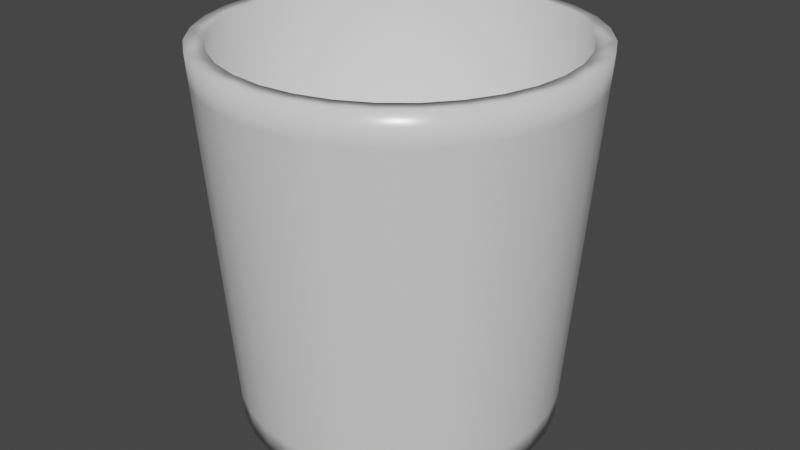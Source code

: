 # Source: glass.blend  (saved by Blender 2.93.20; exported with 4.5.12 LTS)
import bpy
from mathutils import Matrix  # noqa: F401  (used for matrix-valued properties, if any)

bpy.ops.wm.read_factory_settings(use_empty=True)
scene = bpy.context.scene
scene.name = 'Scene'

# ---- collections
col_collection = bpy.data.collections.new('Collection'); scene.collection.children.link(col_collection)

# ---- materials (node trees are filled in below, after node groups)
mat_none = bpy.data.materials.new('None')
mat_none.use_transparent_shadow = False
mat_none.roughness = 0.2546
mat_none.specular_intensity = 0.8

# ---- material node trees
mat_none.use_nodes = True; mat_none.node_tree.nodes.clear()
_N = mat_none.node_tree.nodes; _L = mat_none.node_tree.links
n0 = _N.new('ShaderNodeBsdfPrincipled'); n0.name = 'Principled BSDF'; n0.location = (10, 300)
n0.distribution = 'GGX'
n0.subsurface_method = 'BURLEY'
n0.inputs[2].default_value = 0.2546
n0.inputs[3].default_value = 1.45
n0.inputs[13].default_value = 0.8
n0.inputs[27].default_value = (0.0, 0.0, 0.0, 1.0)
n0.inputs[28].default_value = 1.0
n1 = _N.new('ShaderNodeOutputMaterial'); n1.name = 'Material Output'; n1.location = (300, 300)
_L.new(n0.outputs[0], n1.inputs[0])
n1.is_active_output = True

# ---- world
world_world = bpy.data.worlds.new('World'); scene.world = world_world
world_world.use_nodes = True; world_world.node_tree.nodes.clear()
_N = world_world.node_tree.nodes; _L = world_world.node_tree.links
n0 = _N.new('ShaderNodeOutputWorld'); n0.name = 'World Output'; n0.location = (300, 300)
n1 = _N.new('ShaderNodeBackground'); n1.name = 'Background'; n1.location = (10, 300)
n1.inputs[0].default_value = (0.05088, 0.05088, 0.05088, 1.0)
_L.new(n1.outputs[0], n0.inputs[0])
n0.is_active_output = True
world_world.color = (0.05088, 0.05088, 0.05088)
world_world.use_sun_shadow = False
world_world.sun_shadow_jitter_overblur = 0.0

# ---- meshes
me_cylinder = bpy.data.meshes.new('Cylinder')
me_cylinder.from_pydata([(0.0, 1.2, -0.6), (0.09951, 0.0, -0.5003), (0.0, 0.0, -0.5101), (0.1171, 1.2, -0.5885), (0.1952, 0.0, -0.4713), (0.2296, 1.2, -0.5543), (0.2834, 0.0, -0.4241), (0.3333, 1.2, -0.4989), (0.3607, 0.0, -0.3607), (0.4243, 1.2, -0.4243), (0.4241, 0.0, -0.2834), (0.4989, 1.2, -0.3333), (0.4713, 0.0, -0.1952), (0.5543, 1.2, -0.2296), (0.5003, 0.0, -0.09951), (0.5885, 1.2, -0.1171), (0.5101, 0.0, 0.0), (0.6, 1.2, 0.0), (0.5003, 0.0, 0.09951), (0.5885, 1.2, 0.1171), (0.4713, 0.0, 0.1952), (0.5543, 1.2, 0.2296), (0.4241, 0.0, 0.2834), (0.4989, 1.2, 0.3333), (0.3607, 0.0, 0.3607), (0.4243, 1.2, 0.4243), (0.2834, 0.0, 0.4241), (0.3333, 1.2, 0.4989), (0.1952, 0.0, 0.4713), (0.2296, 1.2, 0.5543), (0.09951, 0.0, 0.5003), (0.1171, 1.2, 0.5885), (0.0, 0.0, 0.5101), (0.0, 1.2, 0.6), (-0.09951, 0.0, 0.5003), (-0.1171, 1.2, 0.5885), (-0.1952, 0.0, 0.4713), (-0.2296, 1.2, 0.5543), (-0.2834, 0.0, 0.4241), (-0.3333, 1.2, 0.4989), (-0.3607, 0.0, 0.3607), (-0.4243, 1.2, 0.4243), (-0.4241, 0.0, 0.2834), (-0.4989, 1.2, 0.3333), (-0.4713, 0.0, 0.1952), (-0.5543, 1.2, 0.2296), (-0.5003, 0.0, 0.09951), (-0.5885, 1.2, 0.1171), (-0.5101, 0.0, 0.0), (-0.6, 1.2, 0.0), (-0.5003, 0.0, -0.09951), (-0.5885, 1.2, -0.1171), (-0.4713, 0.0, -0.1952), (-0.5543, 1.2, -0.2296), (-0.4241, 0.0, -0.2834), (-0.4989, 1.2, -0.3333), (-0.3607, 0.0, -0.3607), (-0.4243, 1.2, -0.4243), (-0.2834, 0.0, -0.4241), (-0.3333, 1.2, -0.4989), (-0.1952, 0.0, -0.4713), (-0.5413, 1.2, 0.0), (-0.4462, 0.07414, -0.08875), (-0.5309, 1.2, -0.1056), (-0.2296, 1.2, -0.5543), (-0.09951, 0.0, -0.5003), (-0.1171, 1.2, -0.5885), (0.1056, 1.2, -0.5309), (0.0, 1.2, -0.5413), (0.2072, 1.2, -0.5001), (0.3007, 1.2, -0.4501), (0.4501, 1.2, -0.3007), (0.3828, 1.2, -0.3828), (0.5001, 1.2, -0.2072), (0.5413, 1.2, 0.0), (0.5309, 1.2, -0.1056), (0.5001, 1.2, 0.2072), (0.5309, 1.2, 0.1056), (0.4501, 1.2, 0.3007), (0.3828, 1.2, 0.3828), (0.3007, 1.2, 0.4501), (0.1056, 1.2, 0.5309), (0.2072, 1.2, 0.5001), (-0.1056, 1.2, 0.5309), (0.0, 1.2, 0.5413), (-0.3007, 1.2, 0.4501), (-0.2072, 1.2, 0.5001), (-0.3828, 1.2, 0.3828), (-0.5001, 1.2, 0.2072), (-0.4501, 1.2, 0.3007), (-0.5309, 1.2, 0.1056), (-0.5001, 1.2, -0.2072), (-0.3828, 1.2, -0.3828), (-0.4501, 1.2, -0.3007), (-0.2072, 1.2, -0.5001), (-0.3007, 1.2, -0.4501), (-0.1056, 1.2, -0.5309), (0.1741, 0.07414, -0.4203), (-0.4203, 0.07414, -0.1741), (-0.1741, 0.07414, 0.4203), (0.3217, 0.07414, 0.3217), (0.2527, 0.07414, 0.3783), (-0.3783, 0.07414, -0.2527), (0.1741, 0.07414, 0.4203), (0.08875, 0.07414, -0.4462), (-0.3217, 0.07414, -0.3217), (0.08875, 0.07414, 0.4462), (-0.2527, 0.07414, -0.3783), (0.0, 0.07414, 0.4549), (0.2527, 0.07414, -0.3783), (-0.1741, 0.07414, -0.4203), (-0.08875, 0.07414, 0.4462), (0.3217, 0.07414, -0.3217), (-0.08875, 0.07414, -0.4462), (0.3783, 0.07414, -0.2527), (0.0, 0.07414, -0.4549), (-0.2527, 0.07414, 0.3783), (0.4203, 0.07414, -0.1741), (-0.3217, 0.07414, 0.3217), (0.4462, 0.07414, -0.08875), (-0.3783, 0.07414, 0.2527), (0.4549, 0.07414, 0.0), (-0.4203, 0.07414, 0.1741), (0.4462, 0.07414, 0.08875), (-0.4462, 0.07414, 0.08875), (0.4203, 0.07414, 0.1741), (-0.4549, 0.07414, 0.0), (0.3783, 0.07414, 0.2527), (0.0, 0.08253, -0.5163), (0.1976, 0.08253, -0.477), (0.3651, 0.08253, -0.3651), (0.477, 0.08253, -0.1976), (0.5163, 0.08253, 0.0), (0.477, 0.08253, 0.1976), (0.3651, 0.08253, 0.3651), (0.1976, 0.08253, 0.477), (0.0, 0.08253, 0.5163), (-0.1976, 0.08253, 0.477), (-0.3651, 0.08253, 0.3651), (-0.477, 0.08253, 0.1976), (-0.5163, 0.08253, 0.0), (-0.477, 0.08253, -0.1976), (-0.3651, 0.08253, -0.3651), (-0.1976, 0.08253, -0.477), (0.1007, 0.08253, -0.5064), (-0.1007, 0.08253, -0.5064), (0.2868, 0.08253, -0.4293), (0.4293, 0.08253, -0.2868), (0.5064, 0.08253, -0.1007), (0.5064, 0.08253, 0.1007), (0.4293, 0.08253, 0.2868), (0.2868, 0.08253, 0.4293), (0.1007, 0.08253, 0.5064), (-0.1007, 0.08253, 0.5064), (-0.2868, 0.08253, 0.4293), (-0.4293, 0.08253, 0.2868), (-0.5064, 0.08253, 0.1007), (-0.5064, 0.08253, -0.1007), (-0.4293, 0.08253, -0.2868), (-0.2868, 0.08253, -0.4293), (0.2269, 1.104, -0.5477), (0.4192, 1.104, -0.4192), (0.5477, 1.104, -0.2269), (0.5928, 1.104, 0.0), (0.5477, 1.104, 0.2269), (0.4192, 1.104, 0.4192), (0.2269, 1.104, 0.5477), (0.0, 1.104, 0.5928), (-0.2269, 1.104, 0.5477), (-0.4192, 1.104, 0.4192), (-0.5477, 1.104, 0.2269), (-0.5928, 1.104, 0.0), (-0.5477, 1.104, -0.2269), (-0.4192, 1.104, -0.4192), (-0.2269, 1.104, -0.5477), (0.1157, 1.104, -0.5814), (-0.1157, 1.104, -0.5814), (0.3294, 1.104, -0.4929), (0.4929, 1.104, -0.3294), (0.5814, 1.104, -0.1157), (0.5814, 1.104, 0.1157), (0.4929, 1.104, 0.3294), (0.3294, 1.104, 0.4929), (0.1157, 1.104, 0.5814), (-0.1157, 1.104, 0.5814), (-0.3294, 1.104, 0.4929), (-0.4929, 1.104, 0.3294), (-0.5814, 1.104, 0.1157), (-0.5814, 1.104, -0.1157), (-0.4929, 1.104, -0.3294), (-0.3294, 1.104, -0.4929), (0.0, 1.104, -0.5928)], [], [(143, 145, 65, 60), (146, 130, 8, 6), (130, 147, 10, 8), (147, 131, 12, 10), (131, 148, 14, 12), (148, 132, 16, 14), (132, 149, 18, 16), (149, 133, 20, 18), (133, 150, 22, 20), (150, 134, 24, 22), (134, 151, 26, 24), (151, 135, 28, 26), (135, 152, 30, 28), (152, 136, 32, 30), (136, 153, 34, 32), (153, 137, 36, 34), (137, 154, 38, 36), (154, 138, 40, 38), (138, 155, 42, 40), (155, 139, 44, 42), (139, 156, 46, 44), (156, 140, 48, 46), (140, 157, 50, 48), (157, 141, 52, 50), (141, 158, 54, 52), (158, 142, 56, 54), (142, 159, 58, 56), (159, 143, 60, 58), (145, 128, 2, 65), (67, 3, 0, 68), (61, 62, 63), (129, 146, 6, 4), (144, 129, 4, 1), (17, 19, 180, 163), (96, 68, 0, 66), (74, 77, 19, 17), (92, 95, 59, 57), (71, 73, 13, 11), (78, 23, 21, 76), (88, 90, 47, 45), (74, 17, 15, 75), (76, 21, 19, 77), (71, 11, 9, 72), (79, 25, 23, 78), (80, 27, 25, 79), (87, 89, 43, 41), (81, 31, 29, 82), (81, 84, 33, 31), (83, 35, 33, 84), (63, 51, 49, 61), (85, 39, 37, 86), (63, 91, 53, 51), (94, 96, 66, 64), (88, 45, 43, 89), (91, 93, 55, 53), (61, 49, 47, 90), (73, 75, 15, 13), (83, 86, 37, 35), (85, 87, 41, 39), (92, 57, 55, 93), (94, 64, 59, 95), (70, 72, 9, 7), (80, 82, 29, 27), (70, 7, 5, 69), (69, 5, 3, 67), (19, 21, 164, 180), (78, 100, 79), (63, 98, 91), (79, 101, 80), (91, 102, 93), (80, 103, 82), (68, 104, 67), (93, 105, 92), (82, 106, 81), (67, 97, 69), (92, 107, 95), (81, 108, 84), (69, 109, 70), (95, 110, 94), (84, 111, 83), (70, 112, 72), (94, 113, 96), (83, 99, 86), (72, 114, 71), (96, 115, 68), (86, 116, 85), (71, 117, 73), (85, 118, 87), (73, 119, 75), (87, 120, 89), (75, 121, 74), (89, 122, 88), (74, 123, 77), (88, 124, 90), (77, 125, 76), (90, 126, 61), (76, 127, 78), (61, 126, 62), (21, 23, 181, 164), (23, 25, 165, 181), (25, 27, 182, 165), (27, 29, 166, 182), (29, 31, 183, 166), (31, 33, 167, 183), (33, 35, 184, 167), (35, 37, 168, 184), (37, 39, 185, 168), (39, 41, 169, 185), (41, 43, 186, 169), (43, 45, 170, 186), (45, 47, 187, 170), (47, 49, 171, 187), (49, 51, 188, 171), (51, 53, 172, 188), (53, 55, 189, 172), (55, 57, 173, 189), (57, 59, 190, 173), (59, 64, 174, 190), (66, 0, 191, 176), (5, 7, 177, 160), (3, 5, 160, 175), (0, 3, 175, 191), (174, 176, 145, 143), (177, 161, 130, 146), (161, 178, 147, 130), (178, 162, 131, 147), (162, 179, 148, 131), (179, 163, 132, 148), (163, 180, 149, 132), (180, 164, 133, 149), (164, 181, 150, 133), (181, 165, 134, 150), (165, 182, 151, 134), (182, 166, 135, 151), (166, 183, 152, 135), (183, 167, 136, 152), (167, 184, 153, 136), (184, 168, 137, 153), (168, 185, 154, 137), (185, 169, 138, 154), (169, 186, 155, 138), (186, 170, 139, 155), (170, 187, 156, 139), (187, 171, 140, 156), (171, 188, 157, 140), (188, 172, 141, 157), (172, 189, 158, 141), (189, 173, 142, 158), (173, 190, 159, 142), (190, 174, 143, 159), (176, 191, 128, 145), (160, 177, 146, 129), (175, 160, 129, 144), (191, 175, 144, 128), (4, 6, 8, 10, 12, 14, 16, 18, 20, 22, 24, 26, 28, 30, 32, 34, 36, 38, 40, 42, 44, 46, 48, 50, 52, 54, 56, 58, 60, 65, 2, 1), (105, 102, 98, 62, 126, 124, 122, 120, 118, 116, 99, 111, 108, 106, 103, 101, 100, 127, 125, 123, 121, 119, 117, 114, 112, 109, 97, 104, 115, 113, 110, 107), (78, 127, 100), (63, 62, 98), (79, 100, 101), (91, 98, 102), (80, 101, 103), (68, 115, 104), (93, 102, 105), (82, 103, 106), (67, 104, 97), (92, 105, 107), (81, 106, 108), (69, 97, 109), (95, 107, 110), (84, 108, 111), (70, 109, 112), (94, 110, 113), (83, 111, 99), (72, 112, 114), (96, 113, 115), (86, 99, 116), (71, 114, 117), (85, 116, 118), (73, 117, 119), (87, 118, 120), (75, 119, 121), (89, 120, 122), (74, 121, 123), (88, 122, 124), (77, 123, 125), (90, 124, 126), (76, 125, 127), (128, 144, 1, 2), (15, 17, 163, 179), (13, 15, 179, 162), (11, 13, 162, 178), (9, 11, 178, 161), (7, 9, 161, 177), (64, 66, 176, 174)])
me_cylinder.polygons.foreach_set('use_smooth', [True] * 194)
_uv = me_cylinder.uv_layers.new(name='UVMap')
_uv.uv.foreach_set('vector', [0.0625, 0.5344, 0.03125, 0.5344, 0.03125, 0.5, 0.0625, 0.5, 0.9062, 0.5344, 0.875, 0.5344, 0.875, 0.5, 0.9062, 0.5, 0.875, 0.5344, 0.8438, 0.5344, 0.8438, 0.5, 0.875, 0.5, 0.8438, 0.5344, 0.8125, 0.5344, 0.8125, 0.5, 0.8438, 0.5, 0.8125, 0.5344, 0.7812, 0.5344, 0.7812, 0.5, 0.8125, 0.5, 0.7812, 0.5344, 0.75, 0.5344, 0.75, 0.5, 0.7812, 0.5, 0.75, 0.5344, 0.7188, 0.5344, 0.7188, 0.5, 0.75, 0.5, 0.7188, 0.5344, 0.6875, 0.5344, 0.6875, 0.5, 0.7188, 0.5, 0.6875, 0.5344, 0.6562, 0.5344, 0.6562, 0.5, 0.6875, 0.5, 0.6562, 0.5344, 0.625, 0.5344, 0.625, 0.5, 0.6562, 0.5, 0.625, 0.5344, 0.5938, 0.5344, 0.5938, 0.5, 0.625, 0.5, 0.5938, 0.5344, 0.5625, 0.5344, 0.5625, 0.5, 0.5938, 0.5, 0.5625, 0.5344, 0.5312, 0.5344, 0.5312, 0.5, 0.5625, 0.5, 0.5312, 0.5344, 0.5, 0.5344, 0.5, 0.5, 0.5312, 0.5, 0.5, 0.5344, 0.4687, 0.5344, 0.4688, 0.5, 0.5, 0.5, 0.4687, 0.5344, 0.4375, 0.5344, 0.4375, 0.5, 0.4688, 0.5, 0.4375, 0.5344, 0.4062, 0.5344, 0.4062, 0.5, 0.4375, 0.5, 0.4062, 0.5344, 0.375, 0.5344, 0.375, 0.5, 0.4062, 0.5, 0.375, 0.5344, 0.3438, 0.5344, 0.3438, 0.5, 0.375, 0.5, 0.3438, 0.5344, 0.3125, 0.5344, 0.3125, 0.5, 0.3438, 0.5, 0.3125, 0.5344, 0.2812, 0.5344, 0.2812, 0.5, 0.3125, 0.5, 0.2812, 0.5344, 0.25, 0.5344, 0.25, 0.5, 0.2812, 0.5, 0.25, 0.5344, 0.2188, 0.5344, 0.2188, 0.5, 0.25, 0.5, 0.2188, 0.5344, 0.1875, 0.5344, 0.1875, 0.5, 0.2188, 0.5, 0.1875, 0.5344, 0.1562, 0.5344, 0.1562, 0.5, 0.1875, 0.5, 0.1562, 0.5344, 0.125, 0.5344, 0.125, 0.5, 0.1562, 0.5, 0.125, 0.5344, 0.09375, 0.5344, 0.09375, 0.5, 0.125, 0.5, 0.09375, 0.5344, 0.0625, 0.5344, 0.0625, 0.5, 0.09375, 0.5, 0.03125, 0.5344, 0.0, 0.5344, 0.0, 0.5, 0.03125, 0.5, 0.2922, 0.4624, 0.2968, 0.4854, 0.25, 0.49, 0.25, 0.4665, 0.03347, 0.25, 0.03763, 0.2922, 0.03763, 0.2922, 0.9375, 0.5344, 0.9062, 0.5344, 0.9062, 0.5, 0.9375, 0.5, 0.9688, 0.5344, 0.9375, 0.5344, 0.9375, 0.5, 0.9688, 0.5, 0.75, 1.0, 0.7188, 1.0, 0.7188, 0.9601, 0.75, 0.9601, 0.2078, 0.4624, 0.25, 0.4665, 0.25, 0.49, 0.2032, 0.4854, 0.4665, 0.25, 0.4624, 0.2078, 0.4854, 0.2032, 0.49, 0.25, 0.09689, 0.4031, 0.1297, 0.43, 0.1167, 0.4496, 0.08029, 0.4197, 0.43, 0.3703, 0.45, 0.3329, 0.4717, 0.3418, 0.4496, 0.3833, 0.43, 0.1297, 0.4496, 0.1167, 0.4717, 0.1582, 0.45, 0.1671, 0.04995, 0.1671, 0.03763, 0.2078, 0.01461, 0.2032, 0.02827, 0.1582, 0.4665, 0.25, 0.49, 0.25, 0.4854, 0.2968, 0.4624, 0.2922, 0.45, 0.1671, 0.4717, 0.1582, 0.4854, 0.2032, 0.4624, 0.2078, 0.43, 0.3703, 0.4496, 0.3833, 0.4197, 0.4197, 0.4031, 0.4031, 0.4031, 0.09689, 0.4197, 0.08029, 0.4496, 0.1167, 0.43, 0.1297, 0.3703, 0.06996, 0.3833, 0.05045, 0.4197, 0.08029, 0.4031, 0.09689, 0.09689, 0.09689, 0.06996, 0.1297, 0.05045, 0.1167, 0.08029, 0.08029, 0.2922, 0.03763, 0.2968, 0.01461, 0.3418, 0.02827, 0.3329, 0.04995, 0.2922, 0.03763, 0.25, 0.03347, 0.25, 0.01, 0.2968, 0.01461, 0.2078, 0.03763, 0.2032, 0.01461, 0.25, 0.01, 0.25, 0.03347, 0.03763, 0.2922, 0.01461, 0.2968, 0.01, 0.25, 0.03347, 0.25, 0.1297, 0.06996, 0.1167, 0.05045, 0.1582, 0.02827, 0.1671, 0.04995, 0.03763, 0.2922, 0.04995, 0.3329, 0.02827, 0.3418, 0.01461, 0.2968, 0.1671, 0.45, 0.2078, 0.4624, 0.2032, 0.4854, 0.1582, 0.4717, 0.04995, 0.1671, 0.02827, 0.1582, 0.05045, 0.1167, 0.06996, 0.1297, 0.04995, 0.3329, 0.06996, 0.3703, 0.05045, 0.3833, 0.02827, 0.3418, 0.03347, 0.25, 0.01, 0.25, 0.01461, 0.2032, 0.03763, 0.2078, 0.45, 0.3329, 0.4624, 0.2922, 0.4854, 0.2968, 0.4717, 0.3418, 0.2078, 0.03763, 0.1671, 0.04995, 0.1582, 0.02827, 0.2032, 0.01461, 0.1297, 0.06996, 0.09689, 0.09689, 0.08029, 0.08029, 0.1167, 0.05045, 0.09689, 0.4031, 0.08029, 0.4197, 0.05045, 0.3833, 0.06996, 0.3703, 0.1671, 0.45, 0.1582, 0.4717, 0.1167, 0.4496, 0.1297, 0.43, 0.3703, 0.43, 0.4031, 0.4031, 0.4197, 0.4197, 0.3833, 0.4496, 0.3703, 0.06996, 0.3329, 0.04995, 0.3418, 0.02827, 0.3833, 0.05045, 0.3703, 0.43, 0.3833, 0.4496, 0.3418, 0.4717, 0.3329, 0.45, 0.3329, 0.45, 0.3418, 0.4717, 0.2968, 0.4854, 0.2922, 0.4624, 0.7188, 1.0, 0.6875, 1.0, 0.6875, 0.9601, 0.7188, 0.9601, 0.43, 0.1297, 0.4031, 0.09689, 0.4031, 0.09689, 0.03763, 0.2922, 0.04995, 0.3329, 0.04995, 0.3329, 0.4031, 0.09689, 0.3703, 0.06996, 0.3703, 0.06996, 0.04995, 0.3329, 0.06996, 0.3703, 0.06996, 0.3703, 0.3703, 0.06996, 0.3329, 0.04995, 0.3329, 0.04995, 0.25, 0.4665, 0.2922, 0.4624, 0.2922, 0.4624, 0.06996, 0.3703, 0.09689, 0.4031, 0.09689, 0.4031, 0.3329, 0.04995, 0.2922, 0.03763, 0.2922, 0.03763, 0.2922, 0.4624, 0.3329, 0.45, 0.3329, 0.45, 0.09689, 0.4031, 0.1297, 0.43, 0.1297, 0.43, 0.2922, 0.03763, 0.25, 0.03347, 0.25, 0.03347, 0.3329, 0.45, 0.3703, 0.43, 0.3703, 0.43, 0.1297, 0.43, 0.1671, 0.45, 0.1671, 0.45, 0.25, 0.03347, 0.2078, 0.03763, 0.2078, 0.03763, 0.3703, 0.43, 0.4031, 0.4031, 0.4031, 0.4031, 0.1671, 0.45, 0.2078, 0.4624, 0.2078, 0.4624, 0.2078, 0.03763, 0.1671, 0.04995, 0.1671, 0.04995, 0.4031, 0.4031, 0.43, 0.3703, 0.43, 0.3703, 0.2078, 0.4624, 0.25, 0.4665, 0.25, 0.4665, 0.1671, 0.04995, 0.1297, 0.06996, 0.1297, 0.06996, 0.43, 0.3703, 0.45, 0.3329, 0.45, 0.3329, 0.1297, 0.06996, 0.09689, 0.09689, 0.09689, 0.09689, 0.45, 0.3329, 0.4624, 0.2922, 0.4624, 0.2922, 0.09689, 0.09689, 0.06996, 0.1297, 0.06996, 0.1297, 0.4624, 0.2922, 0.4665, 0.25, 0.4665, 0.25, 0.06996, 0.1297, 0.04995, 0.1671, 0.04995, 0.1671, 0.4665, 0.25, 0.4624, 0.2078, 0.4624, 0.2078, 0.04995, 0.1671, 0.03763, 0.2078, 0.03763, 0.2078, 0.4624, 0.2078, 0.45, 0.1671, 0.45, 0.1671, 0.03763, 0.2078, 0.03347, 0.25, 0.03347, 0.25, 0.45, 0.1671, 0.43, 0.1297, 0.43, 0.1297, 0.03347, 0.25, 0.03347, 0.25, 0.03763, 0.2922, 0.6875, 1.0, 0.6562, 1.0, 0.6562, 0.9601, 0.6875, 0.9601, 0.6562, 1.0, 0.625, 1.0, 0.625, 0.9601, 0.6562, 0.9601, 0.625, 1.0, 0.5938, 1.0, 0.5938, 0.9601, 0.625, 0.9601, 0.5938, 1.0, 0.5625, 1.0, 0.5625, 0.9601, 0.5938, 0.9601, 0.5625, 1.0, 0.5312, 1.0, 0.5312, 0.9601, 0.5625, 0.9601, 0.5312, 1.0, 0.5, 1.0, 0.5, 0.9601, 0.5312, 0.9601, 0.5, 1.0, 0.4688, 1.0, 0.4688, 0.9601, 0.5, 0.9601, 0.4688, 1.0, 0.4375, 1.0, 0.4375, 0.9601, 0.4688, 0.9601, 0.4375, 1.0, 0.4062, 1.0, 0.4062, 0.9601, 0.4375, 0.9601, 0.4062, 1.0, 0.375, 1.0, 0.375, 0.9601, 0.4062, 0.9601, 0.375, 1.0, 0.3438, 1.0, 0.3438, 0.9601, 0.375, 0.9601, 0.3438, 1.0, 0.3125, 1.0, 0.3125, 0.9601, 0.3438, 0.9601, 0.3125, 1.0, 0.2812, 1.0, 0.2812, 0.9601, 0.3125, 0.9601, 0.2812, 1.0, 0.25, 1.0, 0.25, 0.9601, 0.2812, 0.9601, 0.25, 1.0, 0.2188, 1.0, 0.2188, 0.9601, 0.25, 0.9601, 0.2188, 1.0, 0.1875, 1.0, 0.1875, 0.9601, 0.2188, 0.9601, 0.1875, 1.0, 0.1562, 1.0, 0.1562, 0.9601, 0.1875, 0.9601, 0.1562, 1.0, 0.125, 1.0, 0.125, 0.9601, 0.1562, 0.9601, 0.125, 1.0, 0.09375, 1.0, 0.09375, 0.9601, 0.125, 0.9601, 0.09375, 1.0, 0.0625, 1.0, 0.0625, 0.9601, 0.09375, 0.9601, 0.03125, 1.0, 0.0, 1.0, 0.0, 0.9601, 0.03125, 0.9601, 0.9375, 1.0, 0.9062, 1.0, 0.9062, 0.9601, 0.9375, 0.9601, 0.9688, 1.0, 0.9375, 1.0, 0.9375, 0.9601, 0.9688, 0.9601, 1.0, 1.0, 0.9688, 1.0, 0.9688, 0.9601, 1.0, 0.9601, 0.0625, 0.9601, 0.03125, 0.9601, 0.03125, 0.5344, 0.0625, 0.5344, 0.9062, 0.9601, 0.875, 0.9601, 0.875, 0.5344, 0.9062, 0.5344, 0.875, 0.9601, 0.8438, 0.9601, 0.8438, 0.5344, 0.875, 0.5344, 0.8438, 0.9601, 0.8125, 0.9601, 0.8125, 0.5344, 0.8438, 0.5344, 0.8125, 0.9601, 0.7812, 0.9601, 0.7812, 0.5344, 0.8125, 0.5344, 0.7812, 0.9601, 0.75, 0.9601, 0.75, 0.5344, 0.7812, 0.5344, 0.75, 0.9601, 0.7188, 0.9601, 0.7188, 0.5344, 0.75, 0.5344, 0.7188, 0.9601, 0.6875, 0.9601, 0.6875, 0.5344, 0.7188, 0.5344, 0.6875, 0.9601, 0.6562, 0.9601, 0.6562, 0.5344, 0.6875, 0.5344, 0.6562, 0.9601, 0.625, 0.9601, 0.625, 0.5344, 0.6562, 0.5344, 0.625, 0.9601, 0.5938, 0.9601, 0.5938, 0.5344, 0.625, 0.5344, 0.5938, 0.9601, 0.5625, 0.9601, 0.5625, 0.5344, 0.5938, 0.5344, 0.5625, 0.9601, 0.5312, 0.9601, 0.5312, 0.5344, 0.5625, 0.5344, 0.5312, 0.9601, 0.5, 0.9601, 0.5, 0.5344, 0.5312, 0.5344, 0.5, 0.9601, 0.4688, 0.9601, 0.4687, 0.5344, 0.5, 0.5344, 0.4688, 0.9601, 0.4375, 0.9601, 0.4375, 0.5344, 0.4687, 0.5344, 0.4375, 0.9601, 0.4062, 0.9601, 0.4062, 0.5344, 0.4375, 0.5344, 0.4062, 0.9601, 0.375, 0.9601, 0.375, 0.5344, 0.4062, 0.5344, 0.375, 0.9601, 0.3438, 0.9601, 0.3438, 0.5344, 0.375, 0.5344, 0.3438, 0.9601, 0.3125, 0.9601, 0.3125, 0.5344, 0.3438, 0.5344, 0.3125, 0.9601, 0.2812, 0.9601, 0.2812, 0.5344, 0.3125, 0.5344, 0.2812, 0.9601, 0.25, 0.9601, 0.25, 0.5344, 0.2812, 0.5344, 0.25, 0.9601, 0.2188, 0.9601, 0.2188, 0.5344, 0.25, 0.5344, 0.2188, 0.9601, 0.1875, 0.9601, 0.1875, 0.5344, 0.2188, 0.5344, 0.1875, 0.9601, 0.1562, 0.9601, 0.1562, 0.5344, 0.1875, 0.5344, 0.1562, 0.9601, 0.125, 0.9601, 0.125, 0.5344, 0.1562, 0.5344, 0.125, 0.9601, 0.09375, 0.9601, 0.09375, 0.5344, 0.125, 0.5344, 0.09375, 0.9601, 0.0625, 0.9601, 0.0625, 0.5344, 0.09375, 0.5344, 0.03125, 0.9601, 0.0, 0.9601, 0.0, 0.5344, 0.03125, 0.5344, 0.9375, 0.9601, 0.9062, 0.9601, 0.9062, 0.5344, 0.9375, 0.5344, 0.9688, 0.9601, 0.9375, 0.9601, 0.9375, 0.5344, 0.9688, 0.5344, 1.0, 0.9601, 0.9688, 0.9601, 0.9688, 0.5344, 1.0, 0.5344, 0.9375, 0.5, 0.9062, 0.5, 0.875, 0.5, 0.8438, 0.5, 0.8125, 0.5, 0.7812, 0.5, 0.75, 0.5, 0.7188, 0.5, 0.6875, 0.5, 0.6562, 0.5, 0.625, 0.5, 0.5938, 0.5, 0.5625, 0.5, 0.5312, 0.5, 0.5, 0.5, 0.4688, 0.5, 0.4375, 0.5, 0.4062, 0.5, 0.375, 0.5, 0.3438, 0.5, 0.3125, 0.5, 0.2812, 0.5, 0.25, 0.5, 0.2188, 0.5, 0.1875, 0.5, 0.1562, 0.5, 0.125, 0.5, 0.09375, 0.5, 0.0625, 0.5, 0.03125, 0.5, 1.0, 0.5, 0.9688, 0.5, 0.09689, 0.4031, 0.06996, 0.3703, 0.04995, 0.3329, 0.03763, 0.2922, 0.03347, 0.25, 0.03763, 0.2078, 0.04995, 0.1671, 0.06996, 0.1297, 0.09689, 0.09689, 0.1297, 0.06996, 0.1671, 0.04995, 0.2078, 0.03763, 0.25, 0.03347, 0.2922, 0.03763, 0.3329, 0.04995, 0.3703, 0.06996, 0.4031, 0.09689, 0.43, 0.1297, 0.45, 0.1671, 0.4624, 0.2078, 0.4665, 0.25, 0.4624, 0.2922, 0.45, 0.3329, 0.43, 0.3703, 0.4031, 0.4031, 0.3703, 0.43, 0.3329, 0.45, 0.2922, 0.4624, 0.25, 0.4665, 0.2078, 0.4624, 0.1671, 0.45, 0.1297, 0.43, 0.43, 0.1297, 0.43, 0.1297, 0.4031, 0.09689, 0.03763, 0.2922, 0.03763, 0.2922, 0.04995, 0.3329, 0.4031, 0.09689, 0.4031, 0.09689, 0.3703, 0.06996, 0.04995, 0.3329, 0.04995, 0.3329, 0.06996, 0.3703, 0.3703, 0.06996, 0.3703, 0.06996, 0.3329, 0.04995, 0.25, 0.4665, 0.25, 0.4665, 0.2922, 0.4624, 0.06996, 0.3703, 0.06996, 0.3703, 0.09689, 0.4031, 0.3329, 0.04995, 0.3329, 0.04995, 0.2922, 0.03763, 0.2922, 0.4624, 0.2922, 0.4624, 0.3329, 0.45, 0.09689, 0.4031, 0.09689, 0.4031, 0.1297, 0.43, 0.2922, 0.03763, 0.2922, 0.03763, 0.25, 0.03347, 0.3329, 0.45, 0.3329, 0.45, 0.3703, 0.43, 0.1297, 0.43, 0.1297, 0.43, 0.1671, 0.45, 0.25, 0.03347, 0.25, 0.03347, 0.2078, 0.03763, 0.3703, 0.43, 0.3703, 0.43, 0.4031, 0.4031, 0.1671, 0.45, 0.1671, 0.45, 0.2078, 0.4624, 0.2078, 0.03763, 0.2078, 0.03763, 0.1671, 0.04995, 0.4031, 0.4031, 0.4031, 0.4031, 0.43, 0.3703, 0.2078, 0.4624, 0.2078, 0.4624, 0.25, 0.4665, 0.1671, 0.04995, 0.1671, 0.04995, 0.1297, 0.06996, 0.43, 0.3703, 0.43, 0.3703, 0.45, 0.3329, 0.1297, 0.06996, 0.1297, 0.06996, 0.09689, 0.09689, 0.45, 0.3329, 0.45, 0.3329, 0.4624, 0.2922, 0.09689, 0.09689, 0.09689, 0.09689, 0.06996, 0.1297, 0.4624, 0.2922, 0.4624, 0.2922, 0.4665, 0.25, 0.06996, 0.1297, 0.06996, 0.1297, 0.04995, 0.1671, 0.4665, 0.25, 0.4665, 0.25, 0.4624, 0.2078, 0.04995, 0.1671, 0.04995, 0.1671, 0.03763, 0.2078, 0.4624, 0.2078, 0.4624, 0.2078, 0.45, 0.1671, 0.03763, 0.2078, 0.03763, 0.2078, 0.03347, 0.25, 0.45, 0.1671, 0.45, 0.1671, 0.43, 0.1297, 1.0, 0.5344, 0.9688, 0.5344, 0.9688, 0.5, 1.0, 0.5, 0.7812, 1.0, 0.75, 1.0, 0.75, 0.9601, 0.7812, 0.9601, 0.8125, 1.0, 0.7812, 1.0, 0.7812, 0.9601, 0.8125, 0.9601, 0.8438, 1.0, 0.8125, 1.0, 0.8125, 0.9601, 0.8438, 0.9601, 0.875, 1.0, 0.8438, 1.0, 0.8438, 0.9601, 0.875, 0.9601, 0.9062, 1.0, 0.875, 1.0, 0.875, 0.9601, 0.9062, 0.9601, 0.0625, 1.0, 0.03125, 1.0, 0.03125, 0.9601, 0.0625, 0.9601])
me_cylinder.materials.append(mat_none)
me_cylinder.use_remesh_fix_poles = True
me_cylinder.use_remesh_preserve_attributes = False
me_cylinder.update()
me_cylinder.normals_split_custom_set([tuple(v) for v in zip(*[iter([-0.3816, -0.07471, -0.9213, -0.1945, -0.07471, -0.978, -0.1369, -0.7124, -0.6883, -0.2685, -0.7124, -0.6483, 0.554, -0.07471, -0.8291, 0.7051, -0.07471, -0.7051, 0.4962, -0.7124, -0.4962, 0.3899, -0.7124, -0.5835, 0.7051, -0.07471, -0.7051, 0.8291, -0.07471, -0.554, 0.5835, -0.7124, -0.3899, 0.4962, -0.7124, -0.4962, 0.8291, -0.07471, -0.554, 0.9213, -0.07471, -0.3816, 0.6483, -0.7124, -0.2685, 0.5835, -0.7124, -0.3899, 0.9213, -0.07471, -0.3816, 0.978, -0.07471, -0.1945, 0.6883, -0.7124, -0.1369, 0.6483, -0.7124, -0.2685, 0.978, -0.07471, -0.1945, 0.9972, -0.07471, -9.532e-09, 0.7018, -0.7124, -3.338e-09, 0.6883, -0.7124, -0.1369, 0.9972, -0.07471, -9.532e-09, 0.978, -0.07471, 0.1945, 0.6883, -0.7124, 0.1369, 0.7018, -0.7124, -3.338e-09, 0.978, -0.07471, 0.1945, 0.9213, -0.07471, 0.3816, 0.6483, -0.7124, 0.2685, 0.6883, -0.7124, 0.1369, 0.9213, -0.07471, 0.3816, 0.8291, -0.07471, 0.554, 0.5835, -0.7124, 0.3899, 0.6483, -0.7124, 0.2685, 0.8291, -0.07471, 0.554, 0.7051, -0.07471, 0.7051, 0.4962, -0.7124, 0.4962, 0.5835, -0.7124, 0.3899, 0.7051, -0.07471, 0.7051, 0.554, -0.07471, 0.8291, 0.3899, -0.7124, 0.5835, 0.4962, -0.7124, 0.4962, 0.554, -0.07471, 0.8291, 0.3816, -0.07471, 0.9213, 0.2685, -0.7124, 0.6483, 0.3899, -0.7124, 0.5835, 0.3816, -0.07471, 0.9213, 0.1945, -0.07471, 0.978, 0.1369, -0.7124, 0.6883, 0.2685, -0.7124, 0.6483, 0.1945, -0.07471, 0.978, 2.383e-09, -0.07471, 0.9972, 0.0, -0.7124, 0.7018, 0.1369, -0.7124, 0.6883, 2.383e-09, -0.07471, 0.9972, -0.1945, -0.07471, 0.978, -0.1369, -0.7124, 0.6883, 0.0, -0.7124, 0.7018, -0.1945, -0.07471, 0.978, -0.3816, -0.07471, 0.9213, -0.2685, -0.7124, 0.6483, -0.1369, -0.7124, 0.6883, -0.3816, -0.07471, 0.9213, -0.554, -0.07471, 0.8291, -0.3899, -0.7124, 0.5835, -0.2685, -0.7124, 0.6483, -0.554, -0.07471, 0.8291, -0.7051, -0.07471, 0.7051, -0.4962, -0.7124, 0.4962, -0.3899, -0.7124, 0.5835, -0.7051, -0.07471, 0.7051, -0.8291, -0.07471, 0.554, -0.5835, -0.7124, 0.3899, -0.4962, -0.7124, 0.4962, -0.8291, -0.07471, 0.554, -0.9213, -0.07471, 0.3816, -0.6483, -0.7124, 0.2685, -0.5835, -0.7124, 0.3899, -0.9213, -0.07471, 0.3816, -0.978, -0.07471, 0.1945, -0.6883, -0.7124, 0.1369, -0.6483, -0.7124, 0.2685, -0.978, -0.07471, 0.1945, -0.9972, -0.07471, 9.532e-09, -0.7018, -0.7124, 3.338e-09, -0.6883, -0.7124, 0.1369, -0.9972, -0.07471, 9.532e-09, -0.978, -0.07471, -0.1945, -0.6883, -0.7124, -0.1369, -0.7018, -0.7124, 3.338e-09, -0.978, -0.07471, -0.1945, -0.9213, -0.07471, -0.3816, -0.6483, -0.7124, -0.2685, -0.6883, -0.7124, -0.1369, -0.9213, -0.07471, -0.3816, -0.8291, -0.07471, -0.554, -0.5835, -0.7124, -0.3899, -0.6483, -0.7124, -0.2685, -0.8291, -0.07471, -0.554, -0.7051, -0.07471, -0.7051, -0.4962, -0.7124, -0.4962, -0.5835, -0.7124, -0.3899, -0.7051, -0.07471, -0.7051, -0.554, -0.07471, -0.8291, -0.3899, -0.7124, -0.5835, -0.4962, -0.7124, -0.4962, -0.554, -0.07471, -0.8291, -0.3816, -0.07471, -0.9213, -0.2685, -0.7124, -0.6483, -0.3899, -0.7124, -0.5835, -0.1945, -0.07471, -0.978, -2.383e-09, -0.07471, -0.9972, 0.0, -0.7124, -0.7018, -0.1369, -0.7124, -0.6883, -0.1279, 0.7553, 0.6428, 0.1469, 0.6582, -0.7384, 0.0, 0.6582, -0.7529, -4.47e-07, 0.7553, 0.6553, 0.6553, 0.7553, 4.701e-07, 0.6876, 0.7131, 0.1368, 0.6428, 0.7553, 0.1279, 0.3816, -0.07471, -0.9213, 0.554, -0.07471, -0.8291, 0.3899, -0.7124, -0.5835, 0.2685, -0.7124, -0.6483, 0.1945, -0.07471, -0.978, 0.3816, -0.07471, -0.9213, 0.2685, -0.7124, -0.6483, 0.1369, -0.7124, -0.6883, 0.7529, 0.6582, -5.093e-08, 0.7384, 0.6582, 0.1469, 0.978, -0.07471, 0.1945, 0.9972, -0.07471, -7.149e-09, 0.1279, 0.7553, 0.6428, -4.47e-07, 0.7553, 0.6553, 0.0, 0.6582, -0.7529, -0.1469, 0.6582, -0.7384, -0.6553, 0.7553, -5.193e-07, -0.6428, 0.7553, -0.1279, 0.7384, 0.6582, 0.1469, 0.7529, 0.6582, -5.093e-08, 0.4634, 0.7553, 0.4634, 0.3641, 0.7553, 0.5449, -0.4183, 0.6582, -0.626, -0.5324, 0.6582, -0.5324, -0.5449, 0.7553, 0.3641, -0.6055, 0.7553, 0.2508, 0.6956, 0.6582, -0.2881, 0.626, 0.6582, -0.4183, -0.5449, 0.7553, -0.3641, 0.626, 0.6582, 0.4183, 0.6956, 0.6582, 0.2881, -0.6055, 0.7553, -0.2508, 0.6055, 0.7553, -0.2508, 0.6428, 0.7553, -0.1279, -0.7384, 0.6582, 0.1469, -0.6956, 0.6582, 0.2881, -0.6553, 0.7553, -5.193e-07, 0.7529, 0.6582, -5.093e-08, 0.7384, 0.6582, -0.1469, -0.6428, 0.7553, 0.1279, -0.6055, 0.7553, -0.2508, 0.6956, 0.6582, 0.2881, 0.7384, 0.6582, 0.1469, -0.6428, 0.7553, -0.1279, -0.5449, 0.7553, 0.3641, 0.626, 0.6582, -0.4183, 0.5324, 0.6582, -0.5324, -0.4634, 0.7553, 0.4634, -0.4634, 0.7553, -0.4634, 0.5324, 0.6582, 0.5324, 0.626, 0.6582, 0.4183, -0.5449, 0.7553, -0.3641, -0.3641, 0.7553, -0.5449, 0.4183, 0.6582, 0.626, 0.5324, 0.6582, 0.5324, -0.4634, 0.7553, -0.4634, 0.4634, 0.7553, -0.4634, 0.5449, 0.7553, -0.3641, -0.626, 0.6582, 0.4183, -0.5324, 0.6582, 0.5324, -0.1279, 0.7553, -0.6428, 0.1469, 0.6582, 0.7384, 0.2881, 0.6582, 0.6956, -0.2508, 0.7553, -0.6055, -0.1279, 0.7553, -0.6428, 4.47e-07, 0.7553, -0.6553, 0.0, 0.6582, 0.7529, 0.1469, 0.6582, 0.7384, 0.1279, 0.7553, -0.6428, -0.1469, 0.6582, 0.7384, 0.0, 0.6582, 0.7529, 4.47e-07, 0.7553, -0.6553, 0.6428, 0.7553, 0.1279, -0.7384, 0.6582, -0.1469, -0.7529, 0.6582, 0.0, 0.6553, 0.7553, 4.701e-07, 0.3641, 0.7553, -0.5449, -0.4183, 0.6582, 0.626, -0.2881, 0.6582, 0.6956, 0.2508, 0.7553, -0.6055, 0.6428, 0.7553, 0.1279, 0.6055, 0.7553, 0.2508, -0.6956, 0.6582, -0.2881, -0.7384, 0.6582, -0.1469, 0.2508, 0.7553, 0.6055, 0.1279, 0.7553, 0.6428, -0.1469, 0.6582, -0.7384, -0.2881, 0.6582, -0.6956, 0.6055, 0.7553, -0.2508, -0.6956, 0.6582, 0.2881, -0.626, 0.6582, 0.4183, 0.5449, 0.7553, -0.3641, 0.6055, 0.7553, 0.2508, 0.5449, 0.7553, 0.3641, -0.626, 0.6582, -0.4183, -0.6956, 0.6582, -0.2881, 0.6553, 0.7553, 4.701e-07, -0.7529, 0.6582, 0.0, -0.7384, 0.6582, 0.1469, 0.6428, 0.7553, -0.1279, -0.6055, 0.7553, 0.2508, -0.6428, 0.7553, 0.1279, 0.7384, 0.6582, -0.1469, 0.6956, 0.6582, -0.2881, 0.1279, 0.7553, -0.6428, 0.2508, 0.7553, -0.6055, -0.2881, 0.6582, 0.6956, -0.1469, 0.6582, 0.7384, 0.3641, 0.7553, -0.5449, 0.4634, 0.7553, -0.4634, -0.5324, 0.6582, 0.5324, -0.4183, 0.6582, 0.626, 0.4634, 0.7553, 0.4634, -0.5324, 0.6582, -0.5324, -0.626, 0.6582, -0.4183, 0.5449, 0.7553, 0.3641, 0.2508, 0.7553, 0.6055, -0.2881, 0.6582, -0.6956, -0.4183, 0.6582, -0.626, 0.3641, 0.7553, 0.5449, -0.3641, 0.7553, 0.5449, -0.4634, 0.7553, 0.4634, 0.5324, 0.6582, -0.5324, 0.4183, 0.6582, -0.626, -0.3641, 0.7553, -0.5449, -0.2508, 0.7553, -0.6055, 0.2881, 0.6582, 0.6956, 0.4183, 0.6582, 0.626, -0.3641, 0.7553, 0.5449, 0.4183, 0.6582, -0.626, 0.2881, 0.6582, -0.6956, -0.2508, 0.7553, 0.6055, -0.2508, 0.7553, 0.6055, 0.2881, 0.6582, -0.6956, 0.1469, 0.6582, -0.7384, -0.1279, 0.7553, 0.6428, 0.7384, 0.6582, 0.1469, 0.6956, 0.6582, 0.2881, 0.9213, -0.07471, 0.3816, 0.978, -0.07471, 0.1945, -0.5449, 0.7553, -0.3641, -0.4958, 0.7131, -0.4958, -0.4634, 0.7553, -0.4634, 0.6428, 0.7553, 0.1279, 0.6477, 0.713, 0.2683, 0.6055, 0.7553, 0.2508, -0.4634, 0.7553, -0.4634, -0.3895, 0.713, -0.583, -0.3641, 0.7553, -0.5449, 0.6055, 0.7553, 0.2508, 0.583, 0.713, 0.3895, 0.5449, 0.7553, 0.3641, -0.3641, 0.7553, -0.5449, -0.2683, 0.713, -0.6477, -0.2508, 0.7553, -0.6055, -4.47e-07, 0.7553, 0.6553, -0.1368, 0.7131, 0.6876, -0.1279, 0.7553, 0.6428, 0.5449, 0.7553, 0.3641, 0.4958, 0.7131, 0.4958, 0.4634, 0.7553, 0.4634, -0.2508, 0.7553, -0.6055, -0.1368, 0.7131, -0.6876, -0.1279, 0.7553, -0.6428, -0.1279, 0.7553, 0.6428, -0.2683, 0.713, 0.6477, -0.2508, 0.7553, 0.6055, 0.4634, 0.7553, 0.4634, 0.3895, 0.713, 0.583, 0.3641, 0.7553, 0.5449, -0.1279, 0.7553, -0.6428, -4.67e-07, 0.713, -0.7011, 4.47e-07, 0.7553, -0.6553, -0.2508, 0.7553, 0.6055, -0.3895, 0.713, 0.583, -0.3641, 0.7553, 0.5449, 0.3641, 0.7553, 0.5449, 0.2683, 0.713, 0.6477, 0.2508, 0.7553, 0.6055, 4.47e-07, 0.7553, -0.6553, 0.1368, 0.7131, -0.6876, 0.1279, 0.7553, -0.6428, -0.3641, 0.7553, 0.5449, -0.4958, 0.7131, 0.4958, -0.4634, 0.7553, 0.4634, 0.2508, 0.7553, 0.6055, 0.1368, 0.7131, 0.6876, 0.1279, 0.7553, 0.6428, 0.1279, 0.7553, -0.6428, 0.2683, 0.713, -0.6477, 0.2508, 0.7553, -0.6055, -0.4634, 0.7553, 0.4634, -0.583, 0.713, 0.3895, -0.5449, 0.7553, 0.3641, 0.1279, 0.7553, 0.6428, 4.67e-07, 0.713, 0.7011, -4.47e-07, 0.7553, 0.6553, 0.2508, 0.7553, -0.6055, 0.3895, 0.713, -0.583, 0.3641, 0.7553, -0.5449, -0.5449, 0.7553, 0.3641, -0.6477, 0.713, 0.2683, -0.6055, 0.7553, 0.2508, 0.3641, 0.7553, -0.5449, 0.4958, 0.7131, -0.4958, 0.4634, 0.7553, -0.4634, -0.6055, 0.7553, 0.2508, -0.6876, 0.7131, 0.1368, -0.6428, 0.7553, 0.1279, 0.4634, 0.7553, -0.4634, 0.583, 0.713, -0.3895, 0.5449, 0.7553, -0.3641, -0.6428, 0.7553, 0.1279, -0.7011, 0.713, 4.77e-07, -0.6553, 0.7553, -5.193e-07, 0.5449, 0.7553, -0.3641, 0.6477, 0.713, -0.2683, 0.6055, 0.7553, -0.2508, -0.6553, 0.7553, -5.193e-07, -0.6876, 0.7131, -0.1368, -0.6428, 0.7553, -0.1279, 0.6055, 0.7553, -0.2508, 0.6876, 0.7131, -0.1368, 0.6428, 0.7553, -0.1279, -0.6428, 0.7553, -0.1279, -0.6477, 0.713, -0.2683, -0.6055, 0.7553, -0.2508, 0.6428, 0.7553, -0.1279, 0.7011, 0.713, -4.77e-07, 0.6553, 0.7553, 4.701e-07, -0.6055, 0.7553, -0.2508, -0.583, 0.713, -0.3895, -0.5449, 0.7553, -0.3641, 0.6553, 0.7553, 4.701e-07, 0.7011, 0.713, -4.77e-07, 0.6876, 0.7131, 0.1368, 0.6956, 0.6582, 0.2881, 0.626, 0.6582, 0.4183, 0.8291, -0.07471, 0.554, 0.9213, -0.07471, 0.3816, 0.626, 0.6582, 0.4183, 0.5324, 0.6582, 0.5324, 0.7051, -0.07471, 0.7051, 0.8291, -0.07471, 0.554, 0.5324, 0.6582, 0.5324, 0.4183, 0.6582, 0.626, 0.554, -0.07471, 0.8291, 0.7051, -0.07471, 0.7051, 0.4183, 0.6582, 0.626, 0.2881, 0.6582, 0.6956, 0.3816, -0.07471, 0.9213, 0.554, -0.07471, 0.8291, 0.2881, 0.6582, 0.6956, 0.1469, 0.6582, 0.7384, 0.1945, -0.07471, 0.978, 0.3816, -0.07471, 0.9213, 0.1469, 0.6582, 0.7384, 0.0, 0.6582, 0.7529, 0.0, -0.07471, 0.9972, 0.1945, -0.07471, 0.978, 0.0, 0.6582, 0.7529, -0.1469, 0.6582, 0.7384, -0.1945, -0.07471, 0.978, 0.0, -0.07471, 0.9972, -0.1469, 0.6582, 0.7384, -0.2881, 0.6582, 0.6956, -0.3816, -0.07471, 0.9213, -0.1945, -0.07471, 0.978, -0.2881, 0.6582, 0.6956, -0.4183, 0.6582, 0.626, -0.554, -0.07471, 0.8291, -0.3816, -0.07471, 0.9213, -0.4183, 0.6582, 0.626, -0.5324, 0.6582, 0.5324, -0.7051, -0.07471, 0.7051, -0.554, -0.07471, 0.8291, -0.5324, 0.6582, 0.5324, -0.626, 0.6582, 0.4183, -0.8291, -0.07471, 0.554, -0.7051, -0.07471, 0.7051, -0.626, 0.6582, 0.4183, -0.6956, 0.6582, 0.2881, -0.9213, -0.07471, 0.3816, -0.8291, -0.07471, 0.554, -0.6956, 0.6582, 0.2881, -0.7384, 0.6582, 0.1469, -0.978, -0.07471, 0.1945, -0.9213, -0.07471, 0.3816, -0.7384, 0.6582, 0.1469, -0.7529, 0.6582, 0.0, -0.9972, -0.07471, 9.532e-09, -0.978, -0.07471, 0.1945, -0.7529, 0.6582, 0.0, -0.7384, 0.6582, -0.1469, -0.978, -0.07471, -0.1945, -0.9972, -0.07471, 9.532e-09, -0.7384, 0.6582, -0.1469, -0.6956, 0.6582, -0.2881, -0.9213, -0.07471, -0.3816, -0.978, -0.07471, -0.1945, -0.6956, 0.6582, -0.2881, -0.626, 0.6582, -0.4183, -0.8291, -0.07471, -0.554, -0.9213, -0.07471, -0.3816, -0.626, 0.6582, -0.4183, -0.5324, 0.6582, -0.5324, -0.7051, -0.07471, -0.7051, -0.8291, -0.07471, -0.554, -0.5324, 0.6582, -0.5324, -0.4183, 0.6582, -0.626, -0.554, -0.07471, -0.8291, -0.7051, -0.07471, -0.7051, -0.4183, 0.6582, -0.626, -0.2881, 0.6582, -0.6956, -0.3816, -0.07471, -0.9213, -0.554, -0.07471, -0.8291, -0.1469, 0.6582, -0.7384, 0.0, 0.6582, -0.7529, 0.0, -0.07471, -0.9972, -0.1945, -0.07471, -0.978, 0.2881, 0.6582, -0.6956, 0.4183, 0.6582, -0.626, 0.554, -0.07471, -0.8291, 0.3816, -0.07471, -0.9213, 0.1469, 0.6582, -0.7384, 0.2881, 0.6582, -0.6956, 0.3816, -0.07471, -0.9213, 0.1945, -0.07471, -0.978, 0.0, 0.6582, -0.7529, 0.1469, 0.6582, -0.7384, 0.1945, -0.07471, -0.978, 0.0, -0.07471, -0.9972, -0.3816, -0.07471, -0.9213, -0.1945, -0.07471, -0.978, -0.1945, -0.07471, -0.978, -0.3816, -0.07471, -0.9213, 0.554, -0.07471, -0.8291, 0.7051, -0.07471, -0.7051, 0.7051, -0.07471, -0.7051, 0.554, -0.07471, -0.8291, 0.7051, -0.07471, -0.7051, 0.8291, -0.07471, -0.554, 0.8291, -0.07471, -0.554, 0.7051, -0.07471, -0.7051, 0.8291, -0.07471, -0.554, 0.9213, -0.07471, -0.3816, 0.9213, -0.07471, -0.3816, 0.8291, -0.07471, -0.554, 0.9213, -0.07471, -0.3816, 0.978, -0.07471, -0.1945, 0.978, -0.07471, -0.1945, 0.9213, -0.07471, -0.3816, 0.978, -0.07471, -0.1945, 0.9972, -0.07471, -7.149e-09, 0.9972, -0.07471, -9.532e-09, 0.978, -0.07471, -0.1945, 0.9972, -0.07471, -7.149e-09, 0.978, -0.07471, 0.1945, 0.978, -0.07471, 0.1945, 0.9972, -0.07471, -9.532e-09, 0.978, -0.07471, 0.1945, 0.9213, -0.07471, 0.3816, 0.9213, -0.07471, 0.3816, 0.978, -0.07471, 0.1945, 0.9213, -0.07471, 0.3816, 0.8291, -0.07471, 0.554, 0.8291, -0.07471, 0.554, 0.9213, -0.07471, 0.3816, 0.8291, -0.07471, 0.554, 0.7051, -0.07471, 0.7051, 0.7051, -0.07471, 0.7051, 0.8291, -0.07471, 0.554, 0.7051, -0.07471, 0.7051, 0.554, -0.07471, 0.8291, 0.554, -0.07471, 0.8291, 0.7051, -0.07471, 0.7051, 0.554, -0.07471, 0.8291, 0.3816, -0.07471, 0.9213, 0.3816, -0.07471, 0.9213, 0.554, -0.07471, 0.8291, 0.3816, -0.07471, 0.9213, 0.1945, -0.07471, 0.978, 0.1945, -0.07471, 0.978, 0.3816, -0.07471, 0.9213, 0.1945, -0.07471, 0.978, 0.0, -0.07471, 0.9972, 2.383e-09, -0.07471, 0.9972, 0.1945, -0.07471, 0.978, 0.0, -0.07471, 0.9972, -0.1945, -0.07471, 0.978, -0.1945, -0.07471, 0.978, 2.383e-09, -0.07471, 0.9972, -0.1945, -0.07471, 0.978, -0.3816, -0.07471, 0.9213, -0.3816, -0.07471, 0.9213, -0.1945, -0.07471, 0.978, -0.3816, -0.07471, 0.9213, -0.554, -0.07471, 0.8291, -0.554, -0.07471, 0.8291, -0.3816, -0.07471, 0.9213, -0.554, -0.07471, 0.8291, -0.7051, -0.07471, 0.7051, -0.7051, -0.07471, 0.7051, -0.554, -0.07471, 0.8291, -0.7051, -0.07471, 0.7051, -0.8291, -0.07471, 0.554, -0.8291, -0.07471, 0.554, -0.7051, -0.07471, 0.7051, -0.8291, -0.07471, 0.554, -0.9213, -0.07471, 0.3816, -0.9213, -0.07471, 0.3816, -0.8291, -0.07471, 0.554, -0.9213, -0.07471, 0.3816, -0.978, -0.07471, 0.1945, -0.978, -0.07471, 0.1945, -0.9213, -0.07471, 0.3816, -0.978, -0.07471, 0.1945, -0.9972, -0.07471, 9.532e-09, -0.9972, -0.07471, 9.532e-09, -0.978, -0.07471, 0.1945, -0.9972, -0.07471, 9.532e-09, -0.978, -0.07471, -0.1945, -0.978, -0.07471, -0.1945, -0.9972, -0.07471, 9.532e-09, -0.978, -0.07471, -0.1945, -0.9213, -0.07471, -0.3816, -0.9213, -0.07471, -0.3816, -0.978, -0.07471, -0.1945, -0.9213, -0.07471, -0.3816, -0.8291, -0.07471, -0.554, -0.8291, -0.07471, -0.554, -0.9213, -0.07471, -0.3816, -0.8291, -0.07471, -0.554, -0.7051, -0.07471, -0.7051, -0.7051, -0.07471, -0.7051, -0.8291, -0.07471, -0.554, -0.7051, -0.07471, -0.7051, -0.554, -0.07471, -0.8291, -0.554, -0.07471, -0.8291, -0.7051, -0.07471, -0.7051, -0.554, -0.07471, -0.8291, -0.3816, -0.07471, -0.9213, -0.3816, -0.07471, -0.9213, -0.554, -0.07471, -0.8291, -0.1945, -0.07471, -0.978, 0.0, -0.07471, -0.9972, -2.383e-09, -0.07471, -0.9972, -0.1945, -0.07471, -0.978, 0.3816, -0.07471, -0.9213, 0.554, -0.07471, -0.8291, 0.554, -0.07471, -0.8291, 0.3816, -0.07471, -0.9213, 0.1945, -0.07471, -0.978, 0.3816, -0.07471, -0.9213, 0.3816, -0.07471, -0.9213, 0.1945, -0.07471, -0.978, 0.0, -0.07471, -0.9972, 0.1945, -0.07471, -0.978, 0.1945, -0.07471, -0.978, -2.383e-09, -0.07471, -0.9972, 0.2685, -0.7124, -0.6483, 0.3899, -0.7124, -0.5835, 0.4962, -0.7124, -0.4962, 0.5835, -0.7124, -0.3899, 0.6483, -0.7124, -0.2685, 0.6883, -0.7124, -0.1369, 0.7018, -0.7124, -3.338e-09, 0.6883, -0.7124, 0.1369, 0.6483, -0.7124, 0.2685, 0.5835, -0.7124, 0.3899, 0.4962, -0.7124, 0.4962, 0.3899, -0.7124, 0.5835, 0.2685, -0.7124, 0.6483, 0.1369, -0.7124, 0.6883, 0.0, -0.7124, 0.7018, -0.1369, -0.7124, 0.6883, -0.2685, -0.7124, 0.6483, -0.3899, -0.7124, 0.5835, -0.4962, -0.7124, 0.4962, -0.5835, -0.7124, 0.3899, -0.6483, -0.7124, 0.2685, -0.6883, -0.7124, 0.1369, -0.7018, -0.7124, 3.338e-09, -0.6883, -0.7124, -0.1369, -0.6483, -0.7124, -0.2685, -0.5835, -0.7124, -0.3899, -0.4962, -0.7124, -0.4962, -0.3899, -0.7124, -0.5835, -0.2685, -0.7124, -0.6483, -0.1369, -0.7124, -0.6883, 0.0, -0.7124, -0.7018, 0.1369, -0.7124, -0.6883, 0.4958, 0.7131, 0.4958, 0.583, 0.713, 0.3895, 0.6477, 0.713, 0.2683, 0.6876, 0.7131, 0.1368, 0.7011, 0.713, -4.77e-07, 0.6876, 0.7131, -0.1368, 0.6477, 0.713, -0.2683, 0.583, 0.713, -0.3895, 0.4958, 0.7131, -0.4958, 0.3895, 0.713, -0.583, 0.2683, 0.713, -0.6477, 0.1368, 0.7131, -0.6876, -4.67e-07, 0.713, -0.7011, -0.1368, 0.7131, -0.6876, -0.2683, 0.713, -0.6477, -0.3895, 0.713, -0.583, -0.4958, 0.7131, -0.4958, -0.583, 0.713, -0.3895, -0.6477, 0.713, -0.2683, -0.6876, 0.7131, -0.1368, -0.7011, 0.713, 4.77e-07, -0.6876, 0.7131, 0.1368, -0.6477, 0.713, 0.2683, -0.583, 0.713, 0.3895, -0.4958, 0.7131, 0.4958, -0.3895, 0.713, 0.583, -0.2683, 0.713, 0.6477, -0.1368, 0.7131, 0.6876, 4.67e-07, 0.713, 0.7011, 0.1368, 0.7131, 0.6876, 0.2683, 0.713, 0.6477, 0.3895, 0.713, 0.583, -0.5449, 0.7553, -0.3641, -0.583, 0.713, -0.3895, -0.4958, 0.7131, -0.4958, 0.6428, 0.7553, 0.1279, 0.6876, 0.7131, 0.1368, 0.6477, 0.713, 0.2683, -0.4634, 0.7553, -0.4634, -0.4958, 0.7131, -0.4958, -0.3895, 0.713, -0.583, 0.6055, 0.7553, 0.2508, 0.6477, 0.713, 0.2683, 0.583, 0.713, 0.3895, -0.3641, 0.7553, -0.5449, -0.3895, 0.713, -0.583, -0.2683, 0.713, -0.6477, -4.47e-07, 0.7553, 0.6553, 4.67e-07, 0.713, 0.7011, -0.1368, 0.7131, 0.6876, 0.5449, 0.7553, 0.3641, 0.583, 0.713, 0.3895, 0.4958, 0.7131, 0.4958, -0.2508, 0.7553, -0.6055, -0.2683, 0.713, -0.6477, -0.1368, 0.7131, -0.6876, -0.1279, 0.7553, 0.6428, -0.1368, 0.7131, 0.6876, -0.2683, 0.713, 0.6477, 0.4634, 0.7553, 0.4634, 0.4958, 0.7131, 0.4958, 0.3895, 0.713, 0.583, -0.1279, 0.7553, -0.6428, -0.1368, 0.7131, -0.6876, -4.67e-07, 0.713, -0.7011, -0.2508, 0.7553, 0.6055, -0.2683, 0.713, 0.6477, -0.3895, 0.713, 0.583, 0.3641, 0.7553, 0.5449, 0.3895, 0.713, 0.583, 0.2683, 0.713, 0.6477, 4.47e-07, 0.7553, -0.6553, -4.67e-07, 0.713, -0.7011, 0.1368, 0.7131, -0.6876, -0.3641, 0.7553, 0.5449, -0.3895, 0.713, 0.583, -0.4958, 0.7131, 0.4958, 0.2508, 0.7553, 0.6055, 0.2683, 0.713, 0.6477, 0.1368, 0.7131, 0.6876, 0.1279, 0.7553, -0.6428, 0.1368, 0.7131, -0.6876, 0.2683, 0.713, -0.6477, -0.4634, 0.7553, 0.4634, -0.4958, 0.7131, 0.4958, -0.583, 0.713, 0.3895, 0.1279, 0.7553, 0.6428, 0.1368, 0.7131, 0.6876, 4.67e-07, 0.713, 0.7011, 0.2508, 0.7553, -0.6055, 0.2683, 0.713, -0.6477, 0.3895, 0.713, -0.583, -0.5449, 0.7553, 0.3641, -0.583, 0.713, 0.3895, -0.6477, 0.713, 0.2683, 0.3641, 0.7553, -0.5449, 0.3895, 0.713, -0.583, 0.4958, 0.7131, -0.4958, -0.6055, 0.7553, 0.2508, -0.6477, 0.713, 0.2683, -0.6876, 0.7131, 0.1368, 0.4634, 0.7553, -0.4634, 0.4958, 0.7131, -0.4958, 0.583, 0.713, -0.3895, -0.6428, 0.7553, 0.1279, -0.6876, 0.7131, 0.1368, -0.7011, 0.713, 4.77e-07, 0.5449, 0.7553, -0.3641, 0.583, 0.713, -0.3895, 0.6477, 0.713, -0.2683, -0.6553, 0.7553, -5.193e-07, -0.7011, 0.713, 4.77e-07, -0.6876, 0.7131, -0.1368, 0.6055, 0.7553, -0.2508, 0.6477, 0.713, -0.2683, 0.6876, 0.7131, -0.1368, -0.6428, 0.7553, -0.1279, -0.6876, 0.7131, -0.1368, -0.6477, 0.713, -0.2683, 0.6428, 0.7553, -0.1279, 0.6876, 0.7131, -0.1368, 0.7011, 0.713, -4.77e-07, -0.6055, 0.7553, -0.2508, -0.6477, 0.713, -0.2683, -0.583, 0.713, -0.3895, -2.383e-09, -0.07471, -0.9972, 0.1945, -0.07471, -0.978, 0.1369, -0.7124, -0.6883, 0.0, -0.7124, -0.7018, 0.7384, 0.6582, -0.1469, 0.7529, 0.6582, -5.093e-08, 0.9972, -0.07471, -7.149e-09, 0.978, -0.07471, -0.1945, 0.6956, 0.6582, -0.2881, 0.7384, 0.6582, -0.1469, 0.978, -0.07471, -0.1945, 0.9213, -0.07471, -0.3816, 0.626, 0.6582, -0.4183, 0.6956, 0.6582, -0.2881, 0.9213, -0.07471, -0.3816, 0.8291, -0.07471, -0.554, 0.5324, 0.6582, -0.5324, 0.626, 0.6582, -0.4183, 0.8291, -0.07471, -0.554, 0.7051, -0.07471, -0.7051, 0.4183, 0.6582, -0.626, 0.5324, 0.6582, -0.5324, 0.7051, -0.07471, -0.7051, 0.554, -0.07471, -0.8291, -0.2881, 0.6582, -0.6956, -0.1469, 0.6582, -0.7384, -0.1945, -0.07471, -0.978, -0.3816, -0.07471, -0.9213])] * 3)])

# ---- objects
ob_cylinder = bpy.data.objects.new('Cylinder', me_cylinder)

# ---- transforms, parenting, visibility, modifiers, constraints
ob_cylinder.location = (0.0, 0.0, 0.0)
ob_cylinder.rotation_euler = (1.571, -0.0, 0.0)
_m = ob_cylinder.modifiers.new('Triangulate', 'TRIANGULATE')

# ---- collection membership
col_collection.objects.link(ob_cylinder)

# ---- scene / render settings (as saved in the file)
scene.frame_start = 1; scene.frame_end = 250; scene.frame_set(1)
scene.render.engine = 'BLENDER_EEVEE_NEXT'
scene.cycles.use_denoising = False
scene.cycles.samples = 128
scene.cycles.sampling_pattern = 'TABULATED_SOBOL'
scene.cycles.use_adaptive_sampling = False
scene.cycles.use_light_tree = False
scene.view_settings.view_transform = 'Filmic'
bpy.context.view_layer.update()

# ---- added for rendering (the .blend has no active camera and no usable light): camera, sun
cam_auto = bpy.data.cameras.new('AutoCamera')
cam_auto.lens = 50.0
cam_auto.sensor_width = 36.0
cam_auto.clip_end = 1000.0
ob_auto_camera = bpy.data.objects.new('AutoCamera', cam_auto)
scene.collection.objects.link(ob_auto_camera)
ob_auto_camera.location = (1.92304, -2.30765, 2.13843)
ob_auto_camera.rotation_euler = (1.09748, -7.21219e-08, 0.694738)
scene.camera = ob_auto_camera
light_auto_sun = bpy.data.lights.new('AutoSun', 'SUN')
light_auto_sun.energy = 3.0
light_auto_sun.angle = 0.0523599
ob_auto_sun = bpy.data.objects.new('AutoSun', light_auto_sun)
scene.collection.objects.link(ob_auto_sun)
ob_auto_sun.rotation_euler = (0.872665, 0.174533, 0.523599)
bpy.context.view_layer.update()
